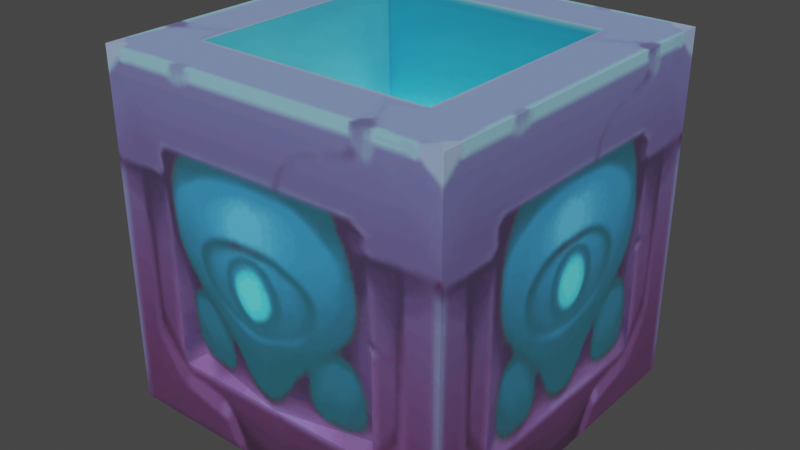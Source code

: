 # Source: ghostlink_block.blend  (saved by Blender 3.4.6; exported with 4.5.12 LTS)
import bpy
from mathutils import Matrix  # noqa: F401  (used for matrix-valued properties, if any)

bpy.ops.wm.read_factory_settings(use_empty=True)
scene = bpy.context.scene
scene.name = 'Scene'

# ---- collections
col_collection = bpy.data.collections.new('Collection'); scene.collection.children.link(col_collection)

# ---- images (referenced by path relative to the original .blend; pixels are not part of the script)
import os
ASSET_DIR = os.environ.get("B2B_ASSET_DIR", "")  # directory of the original .blend (textures are referenced by path, not embedded)
HERE = os.path.dirname(os.path.abspath(__file__))  # packed textures are extracted next to this script under _unpacked/

def load_image(name, relpath, width, height, colorspace="sRGB"):
    """Load a texture the original file referenced (path relative to the .blend, or extracted next to this script)."""
    p = next((c for c in (os.path.join(HERE, relpath), os.path.join(ASSET_DIR, relpath)) if relpath and os.path.exists(c)), "")
    if p:
        img = bpy.data.images.load(p, check_existing=True)
        img.name = name
    else:  # same state as the original file: an image datablock whose file is absent (Cycles renders it pink)
        img = bpy.data.images.new(name, width, height)
        img.source = "FILE"
        img.filepath = "//" + (relpath or name)
    img.colorspace_settings.name = colorspace
    return img
img_image_0 = load_image('Image_0', '_unpacked/Image_0.6ba2c1c6.png', 128, 256, 'sRGB')

# ---- materials (node trees are filled in below, after node groups)
mat_skin_ghostlink = bpy.data.materials.new('skin_ghostlink')
mat_skin_ghostlink.use_backface_culling = True
mat_skin_ghostlink.use_transparent_shadow = False

# ---- material node trees
mat_skin_ghostlink.use_nodes = True; mat_skin_ghostlink.node_tree.nodes.clear()
_N = mat_skin_ghostlink.node_tree.nodes; _L = mat_skin_ghostlink.node_tree.links
n0 = _N.new('ShaderNodeBsdfPrincipled'); n0.name = 'Principled BSDF'; n0.location = (10, 300)
n0.distribution = 'GGX'
n0.subsurface_method = 'RANDOM_WALK_SKIN'
n0.inputs[2].default_value = 1.0
n0.inputs[27].default_value = (0.0, 0.0, 0.0, 1.0)
n0.inputs[28].default_value = 1.0
n1 = _N.new('ShaderNodeOutputMaterial'); n1.name = 'Material Output'; n1.location = (320, 270)
n2 = _N.new('ShaderNodeTexImage'); n2.name = 'Image Texture'; n2.location = (-440, 210)
n2.label = 'BASE COLOR'
n2.image = img_image_0
_L.new(n0.outputs[0], n1.inputs[0])
_L.new(n2.outputs[0], n0.inputs[0])
_L.new(n2.outputs[1], n0.inputs[4])
n1.is_active_output = True

# ---- world
world_world = bpy.data.worlds.new('World'); scene.world = world_world
world_world.use_nodes = True; world_world.node_tree.nodes.clear()
_N = world_world.node_tree.nodes; _L = world_world.node_tree.links
n0 = _N.new('ShaderNodeOutputWorld'); n0.name = 'World Output'; n0.location = (300, 300)
n1 = _N.new('ShaderNodeBackground'); n1.name = 'Background'; n1.location = (10, 300)
n1.inputs[0].default_value = (0.05088, 0.05088, 0.05088, 1.0)
_L.new(n1.outputs[0], n0.inputs[0])
n0.is_active_output = True
world_world.color = (0.05088, 0.05088, 0.05088)
world_world.use_sun_shadow = False
world_world.sun_shadow_jitter_overblur = 0.0

# ---- meshes
me_rsrc_world_dynamic_block_ghostlink_model_meshnodes__mesh_ghostl = bpy.data.meshes.new('rsrc.world.dynamic.block.ghostlink.model-MeshNodes["mesh_ghostl')
me_rsrc_world_dynamic_block_ghostlink_model_meshnodes__mesh_ghostl.from_pydata([(0.5, 0.0, -0.5), (0.5, 0.0, 0.5), (0.5, -1.0, 0.5), (-0.2859, -0.4694, 0.2859), (0.2859, -0.4694, -0.2859), (0.2859, -0.4694, 0.2859), (-0.3399, -1.0, 0.3399), (-0.5, -1.0, 0.5), (0.3399, -1.0, -0.3399), (0.3399, -1.0, 0.3399), (-0.5, 0.0, 0.5), (-0.5, -1.0, -0.5), (-0.3399, -1.0, -0.3399), (-0.2859, -0.4694, -0.2859), (0.5, -1.0, -0.5), (-2e-08, -0.5211, -0.5511), (-0.3158, -0.5659, -0.5), (-0.5, 0.0, -0.5), (0.3158, -0.5659, -0.5), (0.3158, -0.1842, -0.5), (0.2825, -0.2069, -0.4598), (-2e-08, -0.1842, -0.5), (-0.3158, -0.1842, -0.5), (-0.2825, -0.2069, -0.4598)], [], [(14, 0, 1), (14, 1, 2), (3, 13, 4), (3, 4, 5), (11, 14, 8), (11, 8, 12), (8, 14, 2), (8, 2, 9), (9, 2, 7), (9, 7, 6), (6, 7, 11), (6, 11, 12), (8, 9, 5), (8, 5, 4), (7, 10, 17), (7, 17, 11), (6, 12, 13), (6, 13, 3), (9, 6, 3), (9, 3, 5), (14, 11, 15), (15, 11, 16), (16, 11, 17), (14, 15, 18), (0, 14, 18), (19, 17, 0), (0, 18, 19), (18, 20, 19), (18, 21, 20), (21, 19, 20), (15, 21, 18), (16, 21, 15), (19, 21, 22), (19, 22, 17), (16, 17, 22), (22, 21, 23), (22, 23, 16), (16, 23, 21)])
me_rsrc_world_dynamic_block_ghostlink_model_meshnodes__mesh_ghostl.polygons.foreach_set('use_smooth', [True] * 38)
_k = set([(0, 14), (2, 14), (3, 5), (3, 6), (3, 13), (4, 5), (5, 9), (6, 9), (6, 12), (7, 11), (8, 9), (11, 14), (11, 17), (19, 20), (19, 22), (20, 21), (21, 23), (22, 23)])
me_rsrc_world_dynamic_block_ghostlink_model_meshnodes__mesh_ghostl.attributes.new('sharp_edge', 'BOOLEAN', 'EDGE').data.foreach_set('value', [ (min(e.vertices), max(e.vertices)) in _k for e in me_rsrc_world_dynamic_block_ghostlink_model_meshnodes__mesh_ghostl.edges])
_k = {(3, 5): 1.0, (8, 9): 1.0, (19, 22): 1.0, (22, 23): 1.0, (4, 5): 1.0, (20, 21): 1.0, (21, 23): 1.0, (19, 20): 1.0, (0, 14): 1.0, (2, 14): 1.0, (3, 13): 1.0, (11, 14): 1.0, (11, 17): 1.0, (6, 12): 1.0, (7, 11): 1.0, (3, 6): 1.0, (5, 9): 1.0, (6, 9): 1.0}
me_rsrc_world_dynamic_block_ghostlink_model_meshnodes__mesh_ghostl.attributes.new('crease_edge', 'FLOAT', 'EDGE').data.foreach_set('value', [_k.get((min(e.vertices), max(e.vertices)), 0.0) for e in me_rsrc_world_dynamic_block_ghostlink_model_meshnodes__mesh_ghostl.edges])
_uv = me_rsrc_world_dynamic_block_ghostlink_model_meshnodes__mesh_ghostl.uv_layers.new(name='UVMap')
_uv.uv.foreach_set('vector', [0.0, 0.5095, 0.0, 0.008592, 1.0, 0.008592, 0.0, 0.5095, 1.0, 0.008592, 1.0, 0.5095, 0.01006, 0.8057, 0.01006, 0.626, 0.01006, 0.626, 0.01006, 0.8057, 0.01006, 0.626, 0.01006, 0.8057, 0.0, 0.5097, 1.0, 0.5097, 0.8429, 0.6143, 0.0, 0.5097, 0.8429, 0.6143, 0.1571, 0.6143, 0.1571, 0.6143, 0.0, 0.5097, 1.0, 0.5097, 0.1571, 0.6143, 1.0, 0.5097, 0.8429, 0.6091, 0.1571, 0.6091, 0.0, 0.5097, 1.0, 0.5097, 0.1571, 0.6091, 1.0, 0.5097, 0.8429, 0.6091, 0.1571, 0.6091, 0.0, 0.5097, 1.0, 0.5097, 0.1571, 0.6091, 1.0, 0.5097, 0.8429, 0.6143, 0.4896, 0.9902, 0.4896, 0.8057, 0.0101, 0.8057, 0.4896, 0.9902, 0.0101, 0.8057, 0.0101, 0.9902, 0.0, 0.5095, 0.0, 0.008592, 1.0, 0.008592, 0.0, 0.5095, 1.0, 0.008592, 1.0, 0.5095, 0.4896, 0.8057, 0.4896, 0.9902, 0.0101, 0.9902, 0.4896, 0.8057, 0.0101, 0.9902, 0.0101, 0.8057, 0.4896, 0.626, 0.4896, 0.8057, 0.0101, 0.8057, 0.4896, 0.626, 0.0101, 0.8057, 0.0101, 0.626, 1.0, 0.5095, 0.0, 0.5095, 0.5, 0.26, 0.5, 0.26, 0.0, 0.5095, 0.1842, 0.2848, 0.1842, 0.2848, 0.0, 0.5095, 0.0, 0.004253, 1.0, 0.5095, 0.5, 0.26, 0.8158, 0.2848, 1.0, 0.004253, 1.0, 0.5095, 0.8158, 0.2848, 0.8158, 0.09184, 0.0, 0.004253, 1.0, 0.004253, 1.0, 0.004253, 0.8158, 0.2848, 0.8158, 0.09184, 0.8158, 0.2848, 0.7825, 0.105, 0.8158, 0.09184, 0.8158, 0.2848, 0.5, 0.09184, 0.7825, 0.105, 0.5, 0.09184, 0.8158, 0.09184, 0.7825, 0.105, 0.5, 0.26, 0.5, 0.09184, 0.8158, 0.2848, 0.1842, 0.2848, 0.5, 0.09184, 0.5, 0.26, 0.8158, 0.09184, 0.5, 0.09184, 0.1842, 0.09184, 0.8158, 0.09184, 0.1842, 0.09184, 0.0, 0.004253, 0.1842, 0.2848, 0.0, 0.004253, 0.1842, 0.09184, 0.1842, 0.09184, 0.5, 0.09184, 0.2175, 0.105, 0.1842, 0.09184, 0.2175, 0.105, 0.1842, 0.2848, 0.1842, 0.2848, 0.2175, 0.105, 0.5, 0.09184])
me_rsrc_world_dynamic_block_ghostlink_model_meshnodes__mesh_ghostl.materials.append(mat_skin_ghostlink)
me_rsrc_world_dynamic_block_ghostlink_model_meshnodes__mesh_ghostl.update()
me_rsrc_world_dynamic_block_ghostlink_model_meshnodes__mesh_ghostl.normals_split_custom_set([tuple(v) for v in zip(*[iter([1.0, 0.0, 0.0, 1.0, 0.0, 0.0, 1.0, 0.0, 0.0, 1.0, 0.0, 0.0, 1.0, 0.0, 0.0, 1.0, 0.0, 0.0, 0.0, -1.0, 0.0, 0.0, -1.0, 0.0, 0.0, -1.0, 0.0, 0.0, -1.0, 0.0, 0.0, -1.0, 0.0, 0.0, -1.0, 0.0, 0.0, -1.0, 3.717e-07, 0.0, -1.0, -1.862e-07, 0.0, -1.0, -1.275e-07, 0.0, -1.0, 3.717e-07, 0.0, -1.0, -1.275e-07, 0.0, -1.0, 5.477e-07, 0.0, -1.0, -1.275e-07, 0.0, -1.0, -1.862e-07, 0.0, -1.0, 0.0, 0.0, -1.0, -1.275e-07, 0.0, -1.0, 0.0, 0.0, -1.0, -2.188e-08, 0.0, -1.0, -2.188e-08, 0.0, -1.0, 0.0, 0.0, -1.0, -2.082e-07, 0.0, -1.0, -2.188e-08, 0.0, -1.0, -2.082e-07, 0.0, -1.0, -2.738e-07, 0.0, -1.0, -2.738e-07, 0.0, -1.0, -2.082e-07, 0.0, -1.0, 3.717e-07, 0.0, -1.0, -2.738e-07, 0.0, -1.0, 3.717e-07, 0.0, -1.0, 5.477e-07, -0.9949, -0.1012, 0.0, -0.9949, -0.1012, 0.0, -0.9949, -0.1012, 0.0, -0.9949, -0.1012, 0.0, -0.9949, -0.1012, 0.0, -0.9949, -0.1012, 0.0, -1.0, 0.0, 0.0, -1.0, 0.0, 0.0, -1.0, 0.0, 0.0, -1.0, 0.0, 0.0, -1.0, 0.0, 0.0, -1.0, 0.0, 0.0, 0.9949, -0.1012, 0.0, 0.9949, -0.1012, 0.0, 0.9949, -0.1012, 0.0, 0.9949, -0.1012, 0.0, 0.9949, -0.1012, 0.0, 0.9949, -0.1012, 0.0, 0.0, -0.1012, -0.9949, 0.0, -0.1012, -0.9949, 0.0, -0.1012, -0.9949, 0.0, -0.1012, -0.9949, 0.0, -0.1012, -0.9949, 0.0, -0.1012, -0.9949, 0.04438, -0.03296, -0.9985, -0.04438, -0.03296, -0.9985, -9.743e-09, 0.06804, -0.9977, -9.743e-09, 0.06804, -0.9977, -0.04438, -0.03296, -0.9985, -0.07516, 0.05393, -0.9957, -0.07516, 0.05393, -0.9957, -0.04438, -0.03296, -0.9985, 0.0, 0.0, -1.0, 0.04438, -0.03296, -0.9985, -9.743e-09, 0.06804, -0.9977, 0.07516, 0.05393, -0.9957, 0.0, 0.0, -1.0, 0.04438, -0.03296, -0.9985, 0.07516, 0.05393, -0.9957, -0.1617, 0.0, -0.9868, 0.0, 0.0, -1.0, 0.0, 0.0, -1.0, 0.0, 0.0, -1.0, 0.07516, 0.05393, -0.9957, -0.1617, 0.0, -0.9868, 0.07516, 0.05393, -0.9957, -0.3732, 0.06893, -0.9252, -0.1617, 0.0, -0.9868, 0.07516, 0.05393, -0.9957, 0.01649, 0.1217, -0.9924, -0.3732, 0.06893, -0.9252, -0.01675, -0.9851, -0.1713, -9.714e-06, -0.871, -0.4913, -9.714e-06, -0.871, -0.4913, -9.743e-09, 0.06804, -0.9977, 0.01649, 0.1217, -0.9924, 0.07516, 0.05393, -0.9957, -0.07516, 0.05393, -0.9957, 0.01649, 0.1217, -0.9924, -9.743e-09, 0.06804, -0.9977, -9.714e-06, -0.871, -0.4913, -0.01675, -0.9851, -0.1713, 9.714e-06, -0.871, -0.4913, -0.1617, 0.0, -0.9868, 0.1617, 0.0, -0.9868, 0.0, 0.0, -1.0, -0.07516, 0.05393, -0.9957, 0.0, 0.0, -1.0, 0.1617, 0.0, -0.9868, 9.714e-06, -0.871, -0.4913, -0.01675, -0.9851, -0.1713, 9.714e-06, -0.871, -0.4913, 0.1617, 0.0, -0.9868, 0.3732, 0.06893, -0.9252, -0.07516, 0.05393, -0.9957, -0.07516, 0.05393, -0.9957, 0.3732, 0.06893, -0.9252, 0.01649, 0.1217, -0.9924])] * 3)])

# ---- objects
ob_ghostlink_model_meshnodes__mesh_ghostlink = bpy.data.objects.new('ghostlink.model-MeshNodes["mesh_ghostlink"]', me_rsrc_world_dynamic_block_ghostlink_model_meshnodes__mesh_ghostl)

# ---- transforms, parenting, visibility, modifiers, constraints
ob_ghostlink_model_meshnodes__mesh_ghostlink.location = (0.0, 0.0, 0.0)
ob_ghostlink_model_meshnodes__mesh_ghostlink.rotation_mode = 'QUATERNION'
ob_ghostlink_model_meshnodes__mesh_ghostlink.rotation_quaternion = (0.7071, -0.7071, -1.57e-16, -9.358e-24)
_m = ob_ghostlink_model_meshnodes__mesh_ghostlink.modifiers.new('Weighted Normal', 'WEIGHTED_NORMAL')
_m.keep_sharp = True

# ---- collection membership
scene.collection.objects.link(ob_ghostlink_model_meshnodes__mesh_ghostlink)

# ---- scene / render settings (as saved in the file)
scene.frame_start = 1; scene.frame_end = 250; scene.frame_set(1)
scene.render.engine = 'BLENDER_EEVEE_NEXT'
scene.cycles.sampling_pattern = 'TABULATED_SOBOL'
scene.cycles.use_light_tree = False
scene.view_settings.view_transform = 'Filmic'
bpy.context.view_layer.update()

# ---- added for rendering (the .blend has no active camera and no usable light): camera, sun
cam_auto = bpy.data.cameras.new('AutoCamera')
cam_auto.lens = 50.0
cam_auto.sensor_width = 36.0
cam_auto.clip_end = 1000.0
ob_auto_camera = bpy.data.objects.new('AutoCamera', cam_auto)
scene.collection.objects.link(ob_auto_camera)
ob_auto_camera.location = (1.6303, -1.98191, 1.80424)
ob_auto_camera.rotation_euler = (1.09748, -7.21219e-08, 0.694738)
scene.camera = ob_auto_camera
light_auto_sun = bpy.data.lights.new('AutoSun', 'SUN')
light_auto_sun.energy = 3.0
light_auto_sun.angle = 0.0523599
ob_auto_sun = bpy.data.objects.new('AutoSun', light_auto_sun)
scene.collection.objects.link(ob_auto_sun)
ob_auto_sun.rotation_euler = (0.872665, 0.174533, 0.523599)
bpy.context.view_layer.update()
